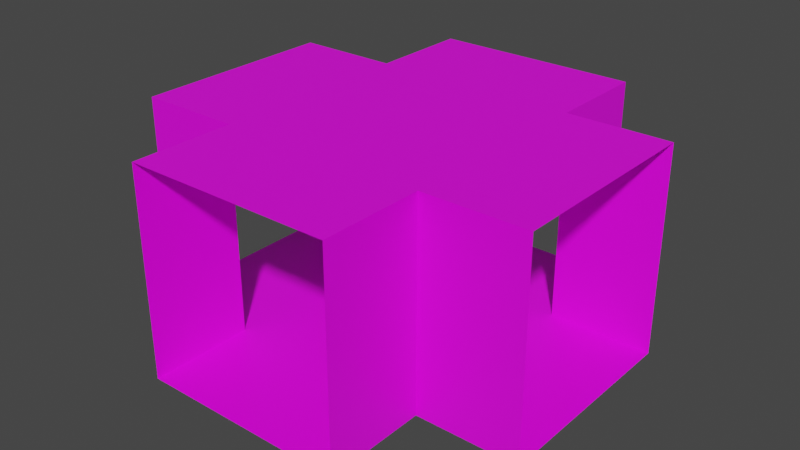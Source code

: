 # Source: ventX.blend  (saved by Blender 3.3.6; exported with 4.5.12 LTS)
import bpy
from mathutils import Matrix  # noqa: F401  (used for matrix-valued properties, if any)

bpy.ops.wm.read_factory_settings(use_empty=True)
scene = bpy.context.scene
scene.name = 'Scene'

# ---- collections
col_collection = bpy.data.collections.new('Collection'); scene.collection.children.link(col_collection)

# ---- images (referenced by path relative to the original .blend; pixels are not part of the script)
import os
ASSET_DIR = os.environ.get("B2B_ASSET_DIR", "")  # directory of the original .blend (textures are referenced by path, not embedded)
HERE = os.path.dirname(os.path.abspath(__file__))  # packed textures are extracted next to this script under _unpacked/

def load_image(name, relpath, width, height, colorspace="sRGB"):
    """Load a texture the original file referenced (path relative to the .blend, or extracted next to this script)."""
    p = next((c for c in (os.path.join(HERE, relpath), os.path.join(ASSET_DIR, relpath)) if relpath and os.path.exists(c)), "")
    if p:
        img = bpy.data.images.load(p, check_existing=True)
        img.name = name
    else:  # same state as the original file: an image datablock whose file is absent (Cycles renders it pink)
        img = bpy.data.images.new(name, width, height)
        img.source = "FILE"
        img.filepath = "//" + (relpath or name)
    img.colorspace_settings.name = colorspace
    return img
img_vent_png = load_image('vent.png', 'vent.png', 1024, 1024, 'sRGB')

# ---- materials (node trees are filled in below, after node groups)
mat_material = bpy.data.materials.new('Material')
mat_material.alpha_threshold = 0.0
mat_material.use_transparent_shadow = False
mat_material.roughness = 0.5
mat_material.line_color = (0.0, 0.0, 0.0, 1.0)

# ---- material node trees
mat_material.use_nodes = True; mat_material.node_tree.nodes.clear()
_N = mat_material.node_tree.nodes; _L = mat_material.node_tree.links
n0 = _N.new('ShaderNodeOutputMaterial'); n0.name = 'Material Output'; n0.location = (300, 300)
n1 = _N.new('ShaderNodeBsdfPrincipled'); n1.name = 'Principled BSDF'; n1.location = (10, 300)
n1.distribution = 'GGX'
n1.subsurface_method = 'RANDOM_WALK_SKIN'
n1.inputs[3].default_value = 1.45
n1.inputs[27].default_value = (0.0, 0.0, 0.0, 1.0)
n1.inputs[28].default_value = 1.0
n2 = _N.new('ShaderNodeTexImage'); n2.name = 'Image Texture'; n2.location = (-280, 280)
n2.image = img_vent_png
_L.new(n1.outputs[0], n0.inputs[0])
_L.new(n2.outputs[0], n1.inputs[0])
n0.is_active_output = True

# ---- world
world_world = bpy.data.worlds.new('World'); scene.world = world_world
world_world.use_nodes = True; world_world.node_tree.nodes.clear()
_N = world_world.node_tree.nodes; _L = world_world.node_tree.links
n0 = _N.new('ShaderNodeOutputWorld'); n0.name = 'World Output'; n0.location = (300, 300)
n1 = _N.new('ShaderNodeBackground'); n1.name = 'Background'; n1.location = (10, 300)
n1.inputs[0].default_value = (0.05088, 0.05088, 0.05088, 1.0)
_L.new(n1.outputs[0], n0.inputs[0])
n0.is_active_output = True
world_world.color = (0.05088, 0.05088, 0.05088)
world_world.use_sun_shadow = False
world_world.sun_shadow_jitter_overblur = 0.0

# ---- meshes
me_cube = bpy.data.meshes.new('Cube')
me_cube.from_pydata([(0.5, 1.0, 0.5), (0.5, 1.0, -0.5), (0.5, -1.0, 0.5), (0.5, -1.0, -0.5), (-0.5, 1.0, 0.5), (-0.5, 1.0, -0.5), (-0.5, -1.0, 0.5), (-0.5, -1.0, -0.5), (-0.5, 0.5, -0.5), (-0.5, -0.5, -0.5), (0.5, 0.5, 0.5), (0.5, -0.5, 0.5), (-0.5, -0.5, 0.5), (-0.5, 0.5, 0.5), (0.5, -0.5, -0.5), (0.5, 0.5, -0.5), (1.0, 0.5, 0.5), (1.0, -0.5, 0.5), (1.0, -0.5, -0.5), (1.0, 0.5, -0.5), (-1.0, 0.5, -0.5), (-1.0, -0.5, -0.5), (-1.0, -0.5, 0.5), (-1.0, 0.5, 0.5)], [], [(11, 2, 6, 12), (8, 5, 4, 13), (9, 7, 3, 14), (14, 3, 2, 11), (1, 15, 10, 0), (14, 11, 17, 18), (5, 8, 15, 1), (8, 9, 14, 15), (7, 9, 12, 6), (13, 12, 22, 23), (0, 10, 13, 4), (10, 11, 12, 13), (15, 14, 18, 19), (11, 10, 16, 17), (10, 15, 19, 16), (9, 8, 20, 21), (12, 9, 21, 22), (8, 13, 23, 20)])
_uv = me_cube.uv_layers.new(name='UVMap')
_uv.uv.foreach_set('vector', [0.9999, 7.07e-05, 0.9999, 0.5, 7.07e-05, 0.5, 7.076e-05, 7.091e-05, 0.9999, 7.07e-05, 0.9999, 0.5, 7.07e-05, 0.5, 7.079e-05, 7.091e-05, 0.9999, 7.07e-05, 0.9999, 0.5, 7.07e-05, 0.5, 7.082e-05, 7.082e-05, 0.9999, 7.07e-05, 0.9999, 0.5, 7.07e-05, 0.5, 7.079e-05, 7.106e-05, 0.9999, 0.5001, 0.9999, 1.0, 7.07e-05, 1.0, 7.076e-05, 0.5001, 0.9999, 1.0, 7.07e-05, 1.0, 7.073e-05, 0.5001, 0.9999, 0.5001, 0.9999, 0.5001, 0.9999, 1.0, 7.07e-05, 1.0, 7.082e-05, 0.5001, 0.9999, 0.9999, 9.998e-05, 0.9999, 0.0001001, 9.998e-05, 0.9999, 0.0001003, 0.9999, 0.5001, 0.9999, 1.0, 7.07e-05, 1.0, 7.076e-05, 0.5001, 7.076e-05, 7.07e-05, 0.9999, 7.07e-05, 0.9999, 0.5, 7.07e-05, 0.5, 0.9999, 0.5001, 0.9999, 1.0, 7.07e-05, 1.0, 7.076e-05, 0.5001, 0.9999, 9.998e-05, 0.9999, 0.9999, 9.998e-05, 0.9999, 0.0001002, 0.0001, 7.076e-05, 7.07e-05, 0.9999, 7.079e-05, 0.9999, 0.5, 7.07e-05, 0.5, 1.0, 7.07e-05, 1.0, 0.9999, 0.5001, 0.9999, 0.5001, 7.07e-05, 1.0, 7.07e-05, 1.0, 0.9999, 0.5001, 0.9999, 0.5001, 7.076e-05, 0.9999, 1.0, 7.07e-05, 1.0, 7.07e-05, 0.5001, 0.9999, 0.5001, 1.0, 7.076e-05, 1.0, 0.9999, 0.5001, 0.9999, 0.5001, 7.07e-05, 0.9999, 1.0, 7.07e-05, 1.0, 7.076e-05, 0.5001, 0.9999, 0.5001])
me_cube.materials.append(mat_material)
me_cube.use_mirror_vertex_groups = False
me_cube.update()

# ---- objects
ob_cube = bpy.data.objects.new('Cube', me_cube)

# ---- transforms, parenting, visibility, modifiers, constraints
ob_cube.location = (0.0, 0.0, 0.0)
ob_cube.lock_rotations_4d = False
ob_cube.empty_display_type = 'ARROWS'
ob_cube.lineart.crease_threshold = 0.0

# ---- collection membership
col_collection.objects.link(ob_cube)

# ---- scene / render settings (as saved in the file)
scene.frame_start = 1; scene.frame_end = 250; scene.frame_set(1)
scene.render.engine = 'BLENDER_EEVEE_NEXT'
scene.cycles.sampling_pattern = 'TABULATED_SOBOL'
scene.cycles.use_light_tree = False
scene.view_settings.view_transform = 'Filmic'
bpy.context.view_layer.update()

# ---- added for rendering (the .blend has no active camera and no usable light): camera, sun
cam_auto = bpy.data.cameras.new('AutoCamera')
cam_auto.lens = 50.0
cam_auto.sensor_width = 36.0
cam_auto.clip_end = 1000.0
ob_auto_camera = bpy.data.objects.new('AutoCamera', cam_auto)
scene.collection.objects.link(ob_auto_camera)
ob_auto_camera.location = (2.77567, -3.33081, 2.22054)
ob_auto_camera.rotation_euler = (1.09748, -7.21219e-08, 0.694738)
scene.camera = ob_auto_camera
light_auto_sun = bpy.data.lights.new('AutoSun', 'SUN')
light_auto_sun.energy = 3.0
light_auto_sun.angle = 0.0523599
ob_auto_sun = bpy.data.objects.new('AutoSun', light_auto_sun)
scene.collection.objects.link(ob_auto_sun)
ob_auto_sun.rotation_euler = (0.872665, 0.174533, 0.523599)
bpy.context.view_layer.update()
